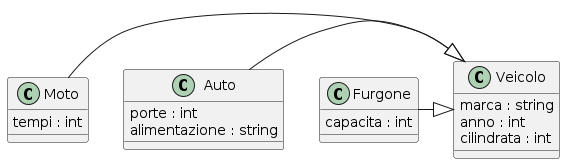

The diagram above was rendered by PlantUML. Its source (embedded in the PNG):
@startuml
class Veicolo{
marca : string
anno : int
cilindrata : int
}

class Auto {
porte : int
alimentazione : string
}

class Moto{
tempi : int
}

class Furgone{
capacita : int
}

Moto -|> Veicolo
Auto -|> Veicolo
Furgone -|> Veicolo
@enduml